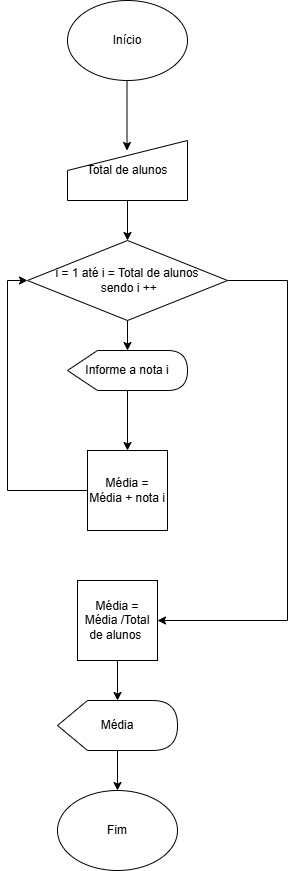

The diagram above was exported from draw.io. Its source (the exported page's mxGraphModel, read from the mxfile embedded in the PNG):
<mxGraphModel dx="1701" dy="468" grid="1" gridSize="10" guides="1" tooltips="1" connect="1" arrows="1" fold="1" page="1" pageScale="1" pageWidth="827" pageHeight="1169" math="0" shadow="0">
  <root>
    <mxCell id="0" />
    <mxCell id="1" parent="0" />
    <mxCell id="cNsNO5EnJIfFuGIx9Vs0-1" value="Início" style="ellipse;whiteSpace=wrap;html=1;" vertex="1" parent="1">
      <mxGeometry x="30" y="20" width="120" height="80" as="geometry" />
    </mxCell>
    <mxCell id="cNsNO5EnJIfFuGIx9Vs0-2" value="" style="endArrow=classic;html=1;rounded=0;" edge="1" parent="1">
      <mxGeometry width="50" height="50" relative="1" as="geometry">
        <mxPoint x="89.5" y="100" as="sourcePoint" />
        <mxPoint x="89.5" y="170" as="targetPoint" />
      </mxGeometry>
    </mxCell>
    <mxCell id="cNsNO5EnJIfFuGIx9Vs0-18" value="" style="edgeStyle=orthogonalEdgeStyle;rounded=0;orthogonalLoop=1;jettySize=auto;html=1;" edge="1" parent="1" source="cNsNO5EnJIfFuGIx9Vs0-3" target="cNsNO5EnJIfFuGIx9Vs0-17">
      <mxGeometry relative="1" as="geometry" />
    </mxCell>
    <mxCell id="cNsNO5EnJIfFuGIx9Vs0-3" value="Total de alunos" style="shape=manualInput;whiteSpace=wrap;html=1;" vertex="1" parent="1">
      <mxGeometry x="30" y="160" width="120" height="60" as="geometry" />
    </mxCell>
    <mxCell id="cNsNO5EnJIfFuGIx9Vs0-21" value="" style="edgeStyle=orthogonalEdgeStyle;rounded=0;orthogonalLoop=1;jettySize=auto;html=1;" edge="1" parent="1" source="cNsNO5EnJIfFuGIx9Vs0-11" target="cNsNO5EnJIfFuGIx9Vs0-20">
      <mxGeometry relative="1" as="geometry" />
    </mxCell>
    <mxCell id="cNsNO5EnJIfFuGIx9Vs0-11" value="Informe a nota i" style="shape=display;whiteSpace=wrap;html=1;" vertex="1" parent="1">
      <mxGeometry x="30" y="370" width="120" height="40" as="geometry" />
    </mxCell>
    <mxCell id="cNsNO5EnJIfFuGIx9Vs0-19" value="" style="edgeStyle=orthogonalEdgeStyle;rounded=0;orthogonalLoop=1;jettySize=auto;html=1;" edge="1" parent="1" source="cNsNO5EnJIfFuGIx9Vs0-17" target="cNsNO5EnJIfFuGIx9Vs0-11">
      <mxGeometry relative="1" as="geometry" />
    </mxCell>
    <mxCell id="cNsNO5EnJIfFuGIx9Vs0-24" style="edgeStyle=orthogonalEdgeStyle;rounded=0;orthogonalLoop=1;jettySize=auto;html=1;entryX=1;entryY=0.5;entryDx=0;entryDy=0;" edge="1" parent="1" source="cNsNO5EnJIfFuGIx9Vs0-17" target="cNsNO5EnJIfFuGIx9Vs0-23">
      <mxGeometry relative="1" as="geometry">
        <Array as="points">
          <mxPoint x="250" y="300" />
          <mxPoint x="250" y="640" />
        </Array>
      </mxGeometry>
    </mxCell>
    <mxCell id="cNsNO5EnJIfFuGIx9Vs0-17" value="i = 1 até i = Total de alunos&lt;div&gt;&amp;nbsp;sendo i ++&lt;/div&gt;" style="rhombus;whiteSpace=wrap;html=1;" vertex="1" parent="1">
      <mxGeometry x="-10" y="260" width="200" height="80" as="geometry" />
    </mxCell>
    <mxCell id="cNsNO5EnJIfFuGIx9Vs0-22" style="edgeStyle=orthogonalEdgeStyle;rounded=0;orthogonalLoop=1;jettySize=auto;html=1;entryX=0;entryY=0.5;entryDx=0;entryDy=0;" edge="1" parent="1" source="cNsNO5EnJIfFuGIx9Vs0-20" target="cNsNO5EnJIfFuGIx9Vs0-17">
      <mxGeometry relative="1" as="geometry">
        <Array as="points">
          <mxPoint x="-30" y="510" />
          <mxPoint x="-30" y="300" />
        </Array>
      </mxGeometry>
    </mxCell>
    <mxCell id="cNsNO5EnJIfFuGIx9Vs0-20" value="Média = Média + nota i" style="whiteSpace=wrap;html=1;aspect=fixed;" vertex="1" parent="1">
      <mxGeometry x="50" y="470" width="80" height="80" as="geometry" />
    </mxCell>
    <mxCell id="cNsNO5EnJIfFuGIx9Vs0-29" value="" style="edgeStyle=orthogonalEdgeStyle;rounded=0;orthogonalLoop=1;jettySize=auto;html=1;" edge="1" parent="1" source="cNsNO5EnJIfFuGIx9Vs0-23" target="cNsNO5EnJIfFuGIx9Vs0-26">
      <mxGeometry relative="1" as="geometry" />
    </mxCell>
    <mxCell id="cNsNO5EnJIfFuGIx9Vs0-23" value="Média = Média /Total de alunos&amp;nbsp;" style="whiteSpace=wrap;html=1;aspect=fixed;" vertex="1" parent="1">
      <mxGeometry x="40" y="600" width="80" height="80" as="geometry" />
    </mxCell>
    <mxCell id="cNsNO5EnJIfFuGIx9Vs0-31" value="" style="edgeStyle=orthogonalEdgeStyle;rounded=0;orthogonalLoop=1;jettySize=auto;html=1;" edge="1" parent="1" source="cNsNO5EnJIfFuGIx9Vs0-26" target="cNsNO5EnJIfFuGIx9Vs0-30">
      <mxGeometry relative="1" as="geometry" />
    </mxCell>
    <mxCell id="cNsNO5EnJIfFuGIx9Vs0-26" value="Média" style="shape=display;whiteSpace=wrap;html=1;" vertex="1" parent="1">
      <mxGeometry x="20" y="720" width="120" height="50" as="geometry" />
    </mxCell>
    <mxCell id="cNsNO5EnJIfFuGIx9Vs0-30" value="Fim" style="ellipse;whiteSpace=wrap;html=1;" vertex="1" parent="1">
      <mxGeometry x="20" y="810" width="120" height="80" as="geometry" />
    </mxCell>
  </root>
</mxGraphModel>